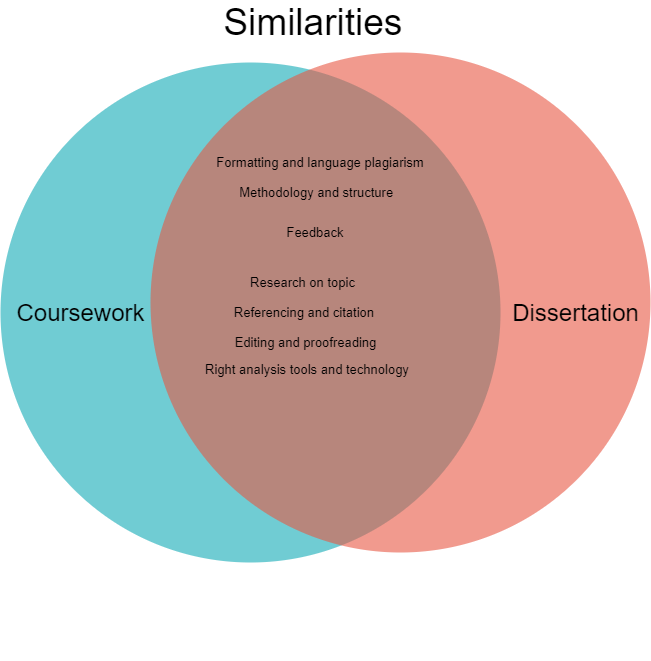

The diagram above was exported from draw.io. Its source (the exported page's mxGraphModel, read from the mxfile embedded in the PNG):
<mxGraphModel dx="1209" dy="1500" grid="1" gridSize="10" guides="1" tooltips="1" connect="1" arrows="1" fold="1" page="1" pageScale="1" pageWidth="1169" pageHeight="827" background="none" math="0" shadow="0">
  <root>
    <mxCell id="0" />
    <mxCell id="1" parent="0" />
    <mxCell id="21532" value="" style="ellipse;fillColor=#12AAB5;opacity=60;strokeColor=none;html=1;fontColor=#FFFFFF;" parent="1" vertex="1">
      <mxGeometry x="290" y="30" width="500" height="500" as="geometry" />
    </mxCell>
    <mxCell id="21533" value="" style="ellipse;fillColor=#e85642;opacity=60;strokeColor=none;html=1;fontColor=#FFFFFF;" parent="1" vertex="1">
      <mxGeometry x="440" y="20" width="500" height="500" as="geometry" />
    </mxCell>
    <mxCell id="21534" value="&lt;font color=&quot;#000000&quot;&gt;Coursework&lt;/font&gt;" style="text;fontSize=24;align=center;verticalAlign=middle;html=1;fontColor=#FFFFFF;" parent="1" vertex="1">
      <mxGeometry x="310" y="212.68" width="120" height="134.63" as="geometry" />
    </mxCell>
    <mxCell id="21535" value="&lt;font color=&quot;#000000&quot;&gt;Dissertation&lt;/font&gt;" style="text;fontSize=24;align=center;verticalAlign=middle;html=1;fontColor=#FFFFFF;" parent="1" vertex="1">
      <mxGeometry x="810" y="200" width="110" height="160" as="geometry" />
    </mxCell>
    <mxCell id="21536" value="Tradition" style="text;fontSize=24;align=center;verticalAlign=middle;html=1;fontColor=#FFFFFF;" parent="1" vertex="1">
      <mxGeometry x="499.5" y="558.5" width="190" height="70" as="geometry" />
    </mxCell>
    <mxCell id="A6aAFLJiF1vYWd8vnIJV-21540" value="&lt;font style=&quot;font-size: 13px&quot;&gt;Formatting and language plagiarism&lt;/font&gt;" style="text;html=1;strokeColor=none;fillColor=none;align=center;verticalAlign=middle;whiteSpace=wrap;rounded=0;" vertex="1" parent="1">
      <mxGeometry x="499.5" y="120" width="220" height="20" as="geometry" />
    </mxCell>
    <mxCell id="A6aAFLJiF1vYWd8vnIJV-21541" value="&lt;font style=&quot;font-size: 37px&quot;&gt;Similarities&amp;nbsp;&lt;/font&gt;" style="text;html=1;strokeColor=none;fillColor=none;align=center;verticalAlign=middle;whiteSpace=wrap;rounded=0;" vertex="1" parent="1">
      <mxGeometry x="490" y="-20" width="235.5" height="20" as="geometry" />
    </mxCell>
    <mxCell id="A6aAFLJiF1vYWd8vnIJV-21542" value="&lt;font style=&quot;font-size: 13px&quot;&gt;Methodology and structure&amp;nbsp;&lt;/font&gt;" style="text;html=1;strokeColor=none;fillColor=none;align=center;verticalAlign=middle;whiteSpace=wrap;rounded=0;" vertex="1" parent="1">
      <mxGeometry x="481.63" y="150" width="252.25" height="20" as="geometry" />
    </mxCell>
    <mxCell id="A6aAFLJiF1vYWd8vnIJV-21544" value="&lt;font style=&quot;font-size: 13px&quot;&gt;Feedback&lt;/font&gt;" style="text;html=1;strokeColor=none;fillColor=none;align=center;verticalAlign=middle;whiteSpace=wrap;rounded=0;" vertex="1" parent="1">
      <mxGeometry x="530" y="190" width="150" height="20" as="geometry" />
    </mxCell>
    <mxCell id="A6aAFLJiF1vYWd8vnIJV-21545" value="&lt;font style=&quot;font-size: 13px&quot;&gt;Right analysis tools and technology&lt;/font&gt;" style="text;html=1;strokeColor=none;fillColor=none;align=center;verticalAlign=middle;whiteSpace=wrap;rounded=0;" vertex="1" parent="1">
      <mxGeometry x="457.26" y="327.31" width="280" height="20" as="geometry" />
    </mxCell>
    <mxCell id="A6aAFLJiF1vYWd8vnIJV-21546" value="&lt;font style=&quot;font-size: 13px&quot;&gt;Research on topic&lt;/font&gt;" style="text;html=1;strokeColor=none;fillColor=none;align=center;verticalAlign=middle;whiteSpace=wrap;rounded=0;" vertex="1" parent="1">
      <mxGeometry x="530" y="240" width="125" height="20" as="geometry" />
    </mxCell>
    <mxCell id="A6aAFLJiF1vYWd8vnIJV-21547" value="&lt;font style=&quot;font-size: 13px&quot;&gt;Referencing and citation&amp;nbsp;&amp;nbsp;&lt;/font&gt;" style="text;html=1;strokeColor=none;fillColor=none;align=center;verticalAlign=middle;whiteSpace=wrap;rounded=0;" vertex="1" parent="1">
      <mxGeometry x="509.88" y="270" width="174.75" height="20" as="geometry" />
    </mxCell>
    <mxCell id="A6aAFLJiF1vYWd8vnIJV-21548" value="&lt;font style=&quot;font-size: 13px&quot;&gt;Editing and proofreading&lt;/font&gt;" style="text;html=1;strokeColor=none;fillColor=none;align=center;verticalAlign=middle;whiteSpace=wrap;rounded=0;" vertex="1" parent="1">
      <mxGeometry x="512.88" y="300" width="165.25" height="20" as="geometry" />
    </mxCell>
  </root>
</mxGraphModel>